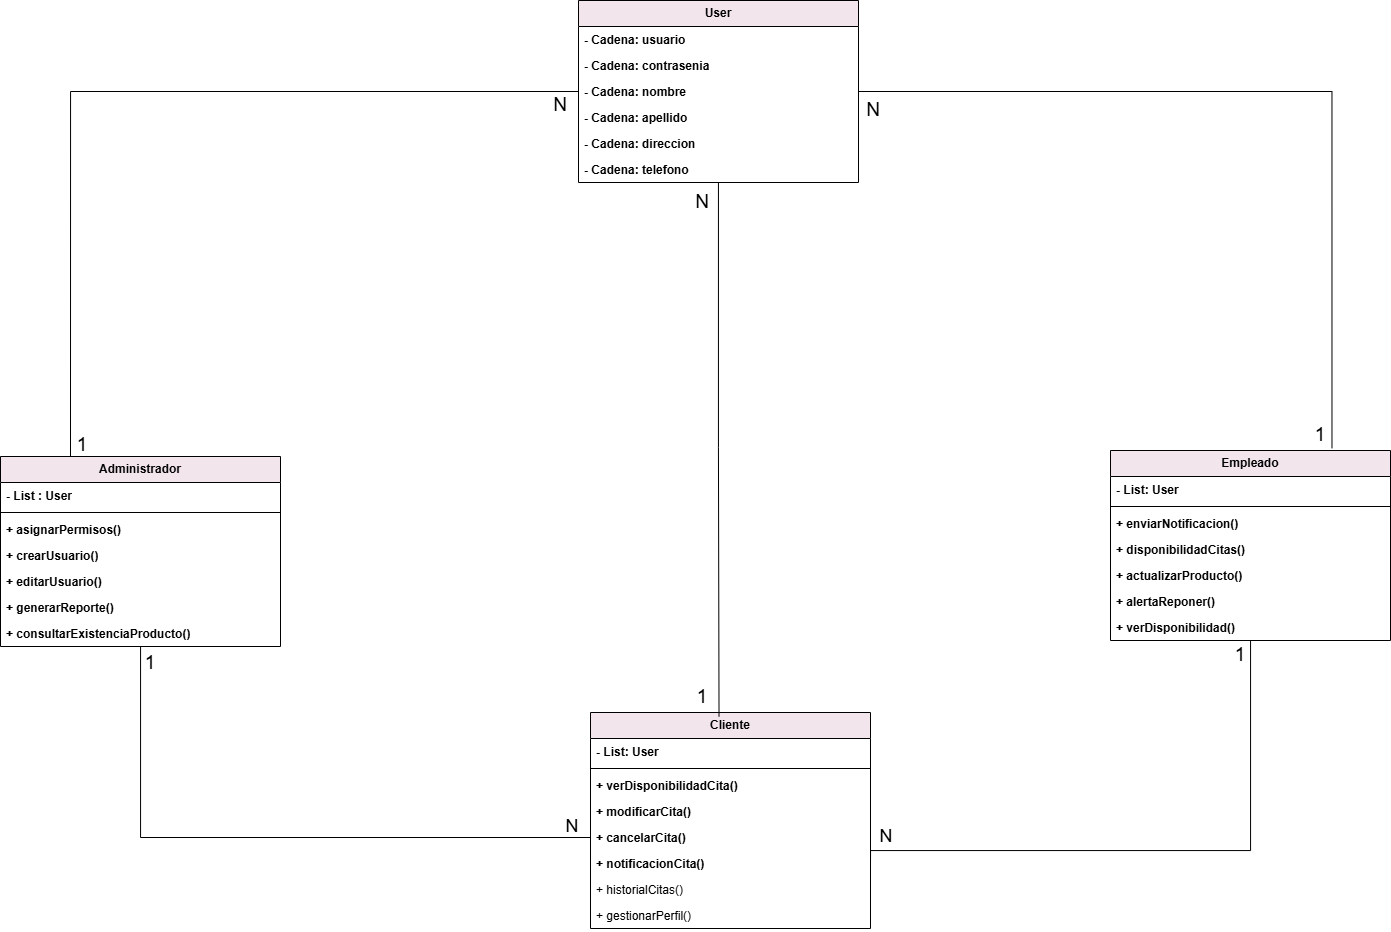

The diagram above was exported from draw.io. Its source (the exported page's mxGraphModel, read from the mxfile embedded in the PNG):
<mxGraphModel dx="2505" dy="2097" grid="1" gridSize="10" guides="1" tooltips="1" connect="1" arrows="1" fold="1" page="1" pageScale="1" pageWidth="827" pageHeight="1169" math="0" shadow="0">
  <root>
    <mxCell id="0" />
    <mxCell id="1" parent="0" />
    <mxCell id="sP4xLhVuqu6oznqQY5_a-111" style="edgeStyle=orthogonalEdgeStyle;rounded=0;orthogonalLoop=1;jettySize=auto;html=1;entryX=0;entryY=0.5;entryDx=0;entryDy=0;endArrow=none;startFill=0;" parent="1" source="sP4xLhVuqu6oznqQY5_a-47" target="sP4xLhVuqu6oznqQY5_a-83" edge="1">
      <mxGeometry relative="1" as="geometry" />
    </mxCell>
    <mxCell id="sP4xLhVuqu6oznqQY5_a-47" value="Administrador" style="swimlane;fontStyle=1;childLayout=stackLayout;horizontal=1;startSize=26;fillColor=#F2E5EC;horizontalStack=0;resizeParent=1;resizeParentMax=0;resizeLast=0;collapsible=1;marginBottom=0;whiteSpace=wrap;html=1;swimlaneFillColor=default;" parent="1" vertex="1">
      <mxGeometry x="-300" y="136" width="280" height="190" as="geometry" />
    </mxCell>
    <mxCell id="sP4xLhVuqu6oznqQY5_a-48" value="- List : User" style="text;strokeColor=none;fillColor=none;align=left;verticalAlign=top;spacingLeft=4;spacingRight=4;overflow=hidden;rotatable=0;points=[[0,0.5],[1,0.5]];portConstraint=eastwest;whiteSpace=wrap;html=1;fontStyle=1" parent="sP4xLhVuqu6oznqQY5_a-47" vertex="1">
      <mxGeometry y="26" width="280" height="26" as="geometry" />
    </mxCell>
    <mxCell id="sP4xLhVuqu6oznqQY5_a-55" value="" style="line;strokeWidth=1;fillColor=none;align=left;verticalAlign=middle;spacingTop=-1;spacingLeft=3;spacingRight=3;rotatable=0;labelPosition=right;points=[];portConstraint=eastwest;strokeColor=inherit;" parent="sP4xLhVuqu6oznqQY5_a-47" vertex="1">
      <mxGeometry y="52" width="280" height="8" as="geometry" />
    </mxCell>
    <mxCell id="sP4xLhVuqu6oznqQY5_a-54" value="+ asignarPermisos()" style="text;strokeColor=none;fillColor=none;align=left;verticalAlign=top;spacingLeft=4;spacingRight=4;overflow=hidden;rotatable=0;points=[[0,0.5],[1,0.5]];portConstraint=eastwest;whiteSpace=wrap;html=1;fontStyle=1" parent="sP4xLhVuqu6oznqQY5_a-47" vertex="1">
      <mxGeometry y="60" width="280" height="26" as="geometry" />
    </mxCell>
    <mxCell id="sP4xLhVuqu6oznqQY5_a-56" value="+ crearUsuario()" style="text;strokeColor=none;fillColor=none;align=left;verticalAlign=top;spacingLeft=4;spacingRight=4;overflow=hidden;rotatable=0;points=[[0,0.5],[1,0.5]];portConstraint=eastwest;whiteSpace=wrap;html=1;fontStyle=1" parent="sP4xLhVuqu6oznqQY5_a-47" vertex="1">
      <mxGeometry y="86" width="280" height="26" as="geometry" />
    </mxCell>
    <mxCell id="sP4xLhVuqu6oznqQY5_a-58" value="+ editarUsuario()" style="text;strokeColor=none;fillColor=none;align=left;verticalAlign=top;spacingLeft=4;spacingRight=4;overflow=hidden;rotatable=0;points=[[0,0.5],[1,0.5]];portConstraint=eastwest;whiteSpace=wrap;html=1;fontStyle=1" parent="sP4xLhVuqu6oznqQY5_a-47" vertex="1">
      <mxGeometry y="112" width="280" height="26" as="geometry" />
    </mxCell>
    <mxCell id="sP4xLhVuqu6oznqQY5_a-57" value="+ generarReporte()" style="text;strokeColor=none;fillColor=none;align=left;verticalAlign=top;spacingLeft=4;spacingRight=4;overflow=hidden;rotatable=0;points=[[0,0.5],[1,0.5]];portConstraint=eastwest;whiteSpace=wrap;html=1;fontStyle=1" parent="sP4xLhVuqu6oznqQY5_a-47" vertex="1">
      <mxGeometry y="138" width="280" height="26" as="geometry" />
    </mxCell>
    <mxCell id="sP4xLhVuqu6oznqQY5_a-59" value="+ consultarExistenciaProducto()" style="text;strokeColor=none;fillColor=none;align=left;verticalAlign=top;spacingLeft=4;spacingRight=4;overflow=hidden;rotatable=0;points=[[0,0.5],[1,0.5]];portConstraint=eastwest;whiteSpace=wrap;html=1;fontStyle=1" parent="sP4xLhVuqu6oznqQY5_a-47" vertex="1">
      <mxGeometry y="164" width="280" height="26" as="geometry" />
    </mxCell>
    <mxCell id="sP4xLhVuqu6oznqQY5_a-112" style="edgeStyle=orthogonalEdgeStyle;rounded=0;orthogonalLoop=1;jettySize=auto;html=1;entryX=1;entryY=0.5;entryDx=0;entryDy=0;endArrow=none;startFill=0;" parent="1" source="sP4xLhVuqu6oznqQY5_a-60" target="sP4xLhVuqu6oznqQY5_a-86" edge="1">
      <mxGeometry relative="1" as="geometry">
        <Array as="points">
          <mxPoint x="950" y="530" />
          <mxPoint x="570" y="530" />
        </Array>
      </mxGeometry>
    </mxCell>
    <mxCell id="sP4xLhVuqu6oznqQY5_a-60" value="Empleado" style="swimlane;fontStyle=1;childLayout=stackLayout;horizontal=1;startSize=26;fillColor=#F2E5EC;horizontalStack=0;resizeParent=1;resizeParentMax=0;resizeLast=0;collapsible=1;marginBottom=0;whiteSpace=wrap;html=1;gradientColor=none;swimlaneFillColor=default;" parent="1" vertex="1">
      <mxGeometry x="810" y="130" width="280" height="190" as="geometry" />
    </mxCell>
    <mxCell id="sP4xLhVuqu6oznqQY5_a-61" value="- List: User" style="text;strokeColor=none;fillColor=none;align=left;verticalAlign=top;spacingLeft=4;spacingRight=4;overflow=hidden;rotatable=0;points=[[0,0.5],[1,0.5]];portConstraint=eastwest;whiteSpace=wrap;html=1;fontStyle=1" parent="sP4xLhVuqu6oznqQY5_a-60" vertex="1">
      <mxGeometry y="26" width="280" height="26" as="geometry" />
    </mxCell>
    <mxCell id="sP4xLhVuqu6oznqQY5_a-67" value="" style="line;strokeWidth=1;fillColor=none;align=left;verticalAlign=middle;spacingTop=-1;spacingLeft=3;spacingRight=3;rotatable=0;labelPosition=right;points=[];portConstraint=eastwest;strokeColor=inherit;" parent="sP4xLhVuqu6oznqQY5_a-60" vertex="1">
      <mxGeometry y="52" width="280" height="8" as="geometry" />
    </mxCell>
    <mxCell id="sP4xLhVuqu6oznqQY5_a-68" value="+ enviarNotificacion()" style="text;strokeColor=none;fillColor=none;align=left;verticalAlign=top;spacingLeft=4;spacingRight=4;overflow=hidden;rotatable=0;points=[[0,0.5],[1,0.5]];portConstraint=eastwest;whiteSpace=wrap;html=1;fontStyle=1" parent="sP4xLhVuqu6oznqQY5_a-60" vertex="1">
      <mxGeometry y="60" width="280" height="26" as="geometry" />
    </mxCell>
    <mxCell id="sP4xLhVuqu6oznqQY5_a-69" value="+ disponibilidadCitas()" style="text;strokeColor=none;fillColor=none;align=left;verticalAlign=top;spacingLeft=4;spacingRight=4;overflow=hidden;rotatable=0;points=[[0,0.5],[1,0.5]];portConstraint=eastwest;whiteSpace=wrap;html=1;fontStyle=1" parent="sP4xLhVuqu6oznqQY5_a-60" vertex="1">
      <mxGeometry y="86" width="280" height="26" as="geometry" />
    </mxCell>
    <mxCell id="sP4xLhVuqu6oznqQY5_a-70" value="+ actualizarProducto()" style="text;strokeColor=none;fillColor=none;align=left;verticalAlign=top;spacingLeft=4;spacingRight=4;overflow=hidden;rotatable=0;points=[[0,0.5],[1,0.5]];portConstraint=eastwest;whiteSpace=wrap;html=1;fontStyle=1" parent="sP4xLhVuqu6oznqQY5_a-60" vertex="1">
      <mxGeometry y="112" width="280" height="26" as="geometry" />
    </mxCell>
    <mxCell id="sP4xLhVuqu6oznqQY5_a-71" value="+ alertaReponer()" style="text;strokeColor=none;fillColor=none;align=left;verticalAlign=top;spacingLeft=4;spacingRight=4;overflow=hidden;rotatable=0;points=[[0,0.5],[1,0.5]];portConstraint=eastwest;whiteSpace=wrap;html=1;fontStyle=1" parent="sP4xLhVuqu6oznqQY5_a-60" vertex="1">
      <mxGeometry y="138" width="280" height="26" as="geometry" />
    </mxCell>
    <mxCell id="sP4xLhVuqu6oznqQY5_a-72" value="+ verDisponibilidad()" style="text;strokeColor=none;fillColor=none;align=left;verticalAlign=top;spacingLeft=4;spacingRight=4;overflow=hidden;rotatable=0;points=[[0,0.5],[1,0.5]];portConstraint=eastwest;whiteSpace=wrap;html=1;fontStyle=1" parent="sP4xLhVuqu6oznqQY5_a-60" vertex="1">
      <mxGeometry y="164" width="280" height="26" as="geometry" />
    </mxCell>
    <mxCell id="sP4xLhVuqu6oznqQY5_a-73" value="Cliente" style="swimlane;fontStyle=1;childLayout=stackLayout;horizontal=1;startSize=26;fillColor=#F2E5EC;horizontalStack=0;resizeParent=1;resizeParentMax=0;resizeLast=0;collapsible=1;marginBottom=0;whiteSpace=wrap;html=1;swimlaneFillColor=default;" parent="1" vertex="1">
      <mxGeometry x="290" y="392" width="280" height="216" as="geometry" />
    </mxCell>
    <mxCell id="sP4xLhVuqu6oznqQY5_a-74" value="- List: User" style="text;strokeColor=none;fillColor=none;align=left;verticalAlign=top;spacingLeft=4;spacingRight=4;overflow=hidden;rotatable=0;points=[[0,0.5],[1,0.5]];portConstraint=eastwest;whiteSpace=wrap;html=1;fontStyle=1" parent="sP4xLhVuqu6oznqQY5_a-73" vertex="1">
      <mxGeometry y="26" width="280" height="26" as="geometry" />
    </mxCell>
    <mxCell id="sP4xLhVuqu6oznqQY5_a-80" value="" style="line;strokeWidth=1;fillColor=none;align=left;verticalAlign=middle;spacingTop=-1;spacingLeft=3;spacingRight=3;rotatable=0;labelPosition=right;points=[];portConstraint=eastwest;strokeColor=inherit;" parent="sP4xLhVuqu6oznqQY5_a-73" vertex="1">
      <mxGeometry y="52" width="280" height="8" as="geometry" />
    </mxCell>
    <mxCell id="sP4xLhVuqu6oznqQY5_a-81" value="+ verDisponibilidadCita()" style="text;strokeColor=none;fillColor=none;align=left;verticalAlign=top;spacingLeft=4;spacingRight=4;overflow=hidden;rotatable=0;points=[[0,0.5],[1,0.5]];portConstraint=eastwest;whiteSpace=wrap;html=1;fontStyle=1" parent="sP4xLhVuqu6oznqQY5_a-73" vertex="1">
      <mxGeometry y="60" width="280" height="26" as="geometry" />
    </mxCell>
    <mxCell id="sP4xLhVuqu6oznqQY5_a-82" value="+ modificarCita()" style="text;strokeColor=none;fillColor=none;align=left;verticalAlign=top;spacingLeft=4;spacingRight=4;overflow=hidden;rotatable=0;points=[[0,0.5],[1,0.5]];portConstraint=eastwest;whiteSpace=wrap;html=1;fontStyle=1" parent="sP4xLhVuqu6oznqQY5_a-73" vertex="1">
      <mxGeometry y="86" width="280" height="26" as="geometry" />
    </mxCell>
    <mxCell id="sP4xLhVuqu6oznqQY5_a-83" value="+ cancelarCita()" style="text;strokeColor=none;fillColor=none;align=left;verticalAlign=top;spacingLeft=4;spacingRight=4;overflow=hidden;rotatable=0;points=[[0,0.5],[1,0.5]];portConstraint=eastwest;whiteSpace=wrap;html=1;fontStyle=1" parent="sP4xLhVuqu6oznqQY5_a-73" vertex="1">
      <mxGeometry y="112" width="280" height="26" as="geometry" />
    </mxCell>
    <mxCell id="sP4xLhVuqu6oznqQY5_a-86" value="+ notificacionCita()" style="text;strokeColor=none;fillColor=none;align=left;verticalAlign=top;spacingLeft=4;spacingRight=4;overflow=hidden;rotatable=0;points=[[0,0.5],[1,0.5]];portConstraint=eastwest;whiteSpace=wrap;html=1;fontStyle=1" parent="sP4xLhVuqu6oznqQY5_a-73" vertex="1">
      <mxGeometry y="138" width="280" height="26" as="geometry" />
    </mxCell>
    <mxCell id="sP4xLhVuqu6oznqQY5_a-84" value="+ historialCitas()" style="text;strokeColor=none;fillColor=none;align=left;verticalAlign=top;spacingLeft=4;spacingRight=4;overflow=hidden;rotatable=0;points=[[0,0.5],[1,0.5]];portConstraint=eastwest;whiteSpace=wrap;html=1;" parent="sP4xLhVuqu6oznqQY5_a-73" vertex="1">
      <mxGeometry y="164" width="280" height="26" as="geometry" />
    </mxCell>
    <mxCell id="sP4xLhVuqu6oznqQY5_a-85" value="+ gestionarPerfil()" style="text;strokeColor=none;fillColor=none;align=left;verticalAlign=top;spacingLeft=4;spacingRight=4;overflow=hidden;rotatable=0;points=[[0,0.5],[1,0.5]];portConstraint=eastwest;whiteSpace=wrap;html=1;" parent="sP4xLhVuqu6oznqQY5_a-73" vertex="1">
      <mxGeometry y="190" width="280" height="26" as="geometry" />
    </mxCell>
    <mxCell id="sP4xLhVuqu6oznqQY5_a-91" value="1" style="text;html=1;align=center;verticalAlign=middle;whiteSpace=wrap;rounded=0;fontSize=19;" parent="1" vertex="1">
      <mxGeometry x="-170" y="328" width="40" height="30" as="geometry" />
    </mxCell>
    <mxCell id="sP4xLhVuqu6oznqQY5_a-92" value="&lt;font style=&quot;font-size: 18px;&quot;&gt;N&lt;/font&gt;" style="text;html=1;align=center;verticalAlign=middle;whiteSpace=wrap;rounded=0;strokeWidth=5;" parent="1" vertex="1">
      <mxGeometry x="252" y="491" width="40" height="30" as="geometry" />
    </mxCell>
    <mxCell id="sP4xLhVuqu6oznqQY5_a-117" style="edgeStyle=orthogonalEdgeStyle;rounded=0;orthogonalLoop=1;jettySize=auto;html=1;entryX=0.25;entryY=0;entryDx=0;entryDy=0;endArrow=none;startFill=0;" parent="1" source="sP4xLhVuqu6oznqQY5_a-98" target="sP4xLhVuqu6oznqQY5_a-47" edge="1">
      <mxGeometry relative="1" as="geometry" />
    </mxCell>
    <mxCell id="sP4xLhVuqu6oznqQY5_a-98" value="User" style="swimlane;fontStyle=1;childLayout=stackLayout;horizontal=1;startSize=26;fillColor=#F2E5EC;horizontalStack=0;resizeParent=1;resizeParentMax=0;resizeLast=0;collapsible=1;marginBottom=0;whiteSpace=wrap;html=1;swimlaneFillColor=default;" parent="1" vertex="1">
      <mxGeometry x="278" y="-320" width="280" height="182" as="geometry" />
    </mxCell>
    <mxCell id="sP4xLhVuqu6oznqQY5_a-99" value="- Cadena: usuario" style="text;strokeColor=none;fillColor=none;align=left;verticalAlign=top;spacingLeft=4;spacingRight=4;overflow=hidden;rotatable=0;points=[[0,0.5],[1,0.5]];portConstraint=eastwest;whiteSpace=wrap;html=1;fontStyle=1" parent="sP4xLhVuqu6oznqQY5_a-98" vertex="1">
      <mxGeometry y="26" width="280" height="26" as="geometry" />
    </mxCell>
    <mxCell id="sP4xLhVuqu6oznqQY5_a-100" value="- Cadena: contrasenia" style="text;strokeColor=none;fillColor=none;align=left;verticalAlign=top;spacingLeft=4;spacingRight=4;overflow=hidden;rotatable=0;points=[[0,0.5],[1,0.5]];portConstraint=eastwest;whiteSpace=wrap;html=1;fontStyle=1" parent="sP4xLhVuqu6oznqQY5_a-98" vertex="1">
      <mxGeometry y="52" width="280" height="26" as="geometry" />
    </mxCell>
    <mxCell id="sP4xLhVuqu6oznqQY5_a-101" value="- Cadena: nombre" style="text;strokeColor=none;fillColor=none;align=left;verticalAlign=top;spacingLeft=4;spacingRight=4;overflow=hidden;rotatable=0;points=[[0,0.5],[1,0.5]];portConstraint=eastwest;whiteSpace=wrap;html=1;fontStyle=1" parent="sP4xLhVuqu6oznqQY5_a-98" vertex="1">
      <mxGeometry y="78" width="280" height="26" as="geometry" />
    </mxCell>
    <mxCell id="sP4xLhVuqu6oznqQY5_a-102" value="- Cadena: apellido" style="text;strokeColor=none;fillColor=none;align=left;verticalAlign=top;spacingLeft=4;spacingRight=4;overflow=hidden;rotatable=0;points=[[0,0.5],[1,0.5]];portConstraint=eastwest;whiteSpace=wrap;html=1;fontStyle=1" parent="sP4xLhVuqu6oznqQY5_a-98" vertex="1">
      <mxGeometry y="104" width="280" height="26" as="geometry" />
    </mxCell>
    <mxCell id="sP4xLhVuqu6oznqQY5_a-103" value="- Cadena: direccion" style="text;strokeColor=none;fillColor=none;align=left;verticalAlign=top;spacingLeft=4;spacingRight=4;overflow=hidden;rotatable=0;points=[[0,0.5],[1,0.5]];portConstraint=eastwest;whiteSpace=wrap;html=1;fontStyle=1" parent="sP4xLhVuqu6oznqQY5_a-98" vertex="1">
      <mxGeometry y="130" width="280" height="26" as="geometry" />
    </mxCell>
    <mxCell id="sP4xLhVuqu6oznqQY5_a-104" value="- Cadena: telefono" style="text;strokeColor=none;fillColor=none;align=left;verticalAlign=top;spacingLeft=4;spacingRight=4;overflow=hidden;rotatable=0;points=[[0,0.5],[1,0.5]];portConstraint=eastwest;whiteSpace=wrap;html=1;fontStyle=1" parent="sP4xLhVuqu6oznqQY5_a-98" vertex="1">
      <mxGeometry y="156" width="280" height="26" as="geometry" />
    </mxCell>
    <mxCell id="sP4xLhVuqu6oznqQY5_a-115" value="1" style="text;html=1;align=center;verticalAlign=middle;whiteSpace=wrap;rounded=0;fontSize=19;" parent="1" vertex="1">
      <mxGeometry x="920" y="320" width="40" height="30" as="geometry" />
    </mxCell>
    <mxCell id="sP4xLhVuqu6oznqQY5_a-116" value="&lt;font style=&quot;font-size: 18px;&quot;&gt;N&lt;/font&gt;" style="text;html=1;align=center;verticalAlign=middle;whiteSpace=wrap;rounded=0;strokeWidth=5;" parent="1" vertex="1">
      <mxGeometry x="566" y="501" width="40" height="30" as="geometry" />
    </mxCell>
    <mxCell id="sP4xLhVuqu6oznqQY5_a-118" style="edgeStyle=orthogonalEdgeStyle;rounded=0;orthogonalLoop=1;jettySize=auto;html=1;endArrow=none;startFill=0;entryX=0.791;entryY=-0.012;entryDx=0;entryDy=0;entryPerimeter=0;" parent="1" source="sP4xLhVuqu6oznqQY5_a-98" target="sP4xLhVuqu6oznqQY5_a-60" edge="1">
      <mxGeometry relative="1" as="geometry">
        <mxPoint x="1030" y="120" as="targetPoint" />
      </mxGeometry>
    </mxCell>
    <mxCell id="sP4xLhVuqu6oznqQY5_a-119" value="N" style="text;html=1;align=center;verticalAlign=middle;whiteSpace=wrap;rounded=0;fontSize=19;" parent="1" vertex="1">
      <mxGeometry x="240" y="-230" width="40" height="30" as="geometry" />
    </mxCell>
    <mxCell id="sP4xLhVuqu6oznqQY5_a-120" value="1" style="text;html=1;align=center;verticalAlign=middle;whiteSpace=wrap;rounded=0;fontSize=19;" parent="1" vertex="1">
      <mxGeometry x="-238" y="110" width="40" height="30" as="geometry" />
    </mxCell>
    <mxCell id="sP4xLhVuqu6oznqQY5_a-121" value="1" style="text;html=1;align=center;verticalAlign=middle;whiteSpace=wrap;rounded=0;fontSize=19;" parent="1" vertex="1">
      <mxGeometry x="1000" y="100" width="40" height="30" as="geometry" />
    </mxCell>
    <mxCell id="sP4xLhVuqu6oznqQY5_a-122" style="edgeStyle=orthogonalEdgeStyle;rounded=0;orthogonalLoop=1;jettySize=auto;html=1;entryX=0.459;entryY=0.018;entryDx=0;entryDy=0;entryPerimeter=0;endArrow=none;startFill=0;" parent="1" source="sP4xLhVuqu6oznqQY5_a-98" target="sP4xLhVuqu6oznqQY5_a-73" edge="1">
      <mxGeometry relative="1" as="geometry" />
    </mxCell>
    <mxCell id="sP4xLhVuqu6oznqQY5_a-123" value="N" style="text;html=1;align=center;verticalAlign=middle;whiteSpace=wrap;rounded=0;fontSize=19;" parent="1" vertex="1">
      <mxGeometry x="382" y="-133" width="40" height="30" as="geometry" />
    </mxCell>
    <mxCell id="sP4xLhVuqu6oznqQY5_a-124" value="1" style="text;html=1;align=center;verticalAlign=middle;whiteSpace=wrap;rounded=0;fontSize=19;" parent="1" vertex="1">
      <mxGeometry x="382" y="362" width="40" height="30" as="geometry" />
    </mxCell>
    <mxCell id="DuyhYmxAZipIbpj4pWOr-1" value="N" style="text;html=1;align=center;verticalAlign=middle;whiteSpace=wrap;rounded=0;fontSize=19;" vertex="1" parent="1">
      <mxGeometry x="553" y="-225" width="40" height="30" as="geometry" />
    </mxCell>
  </root>
</mxGraphModel>